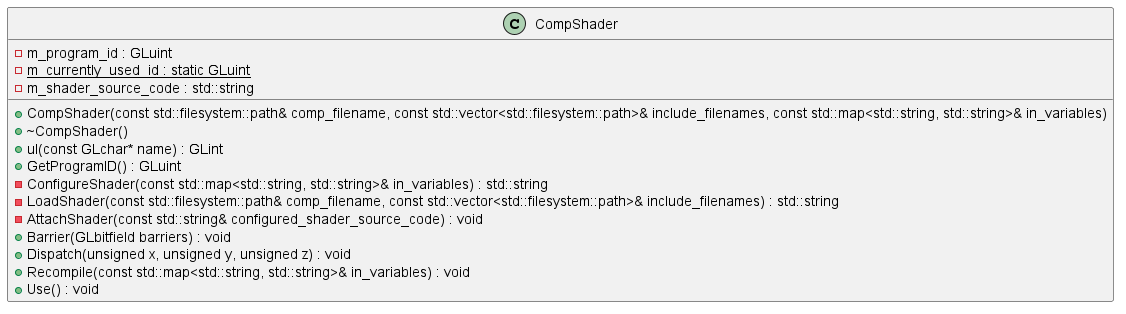

The diagram above was rendered by PlantUML. Its source (embedded in the PNG):
@startuml



class CompShader {
	+CompShader(const std::filesystem::path& comp_filename, const std::vector<std::filesystem::path>& include_filenames, const std::map<std::string, std::string>& in_variables)
	+~CompShader()
	+ul(const GLchar* name) : GLint
	+GetProgramID() : GLuint
	-m_program_id : GLuint
	-{static} m_currently_used_id : static GLuint
	-ConfigureShader(const std::map<std::string, std::string>& in_variables) : std::string
	-LoadShader(const std::filesystem::path& comp_filename, const std::vector<std::filesystem::path>& include_filenames) : std::string
	-m_shader_source_code : std::string
	-AttachShader(const std::string& configured_shader_source_code) : void
	+Barrier(GLbitfield barriers) : void
	+Dispatch(unsigned x, unsigned y, unsigned z) : void
	+Recompile(const std::map<std::string, std::string>& in_variables) : void
	+Use() : void
}



@enduml